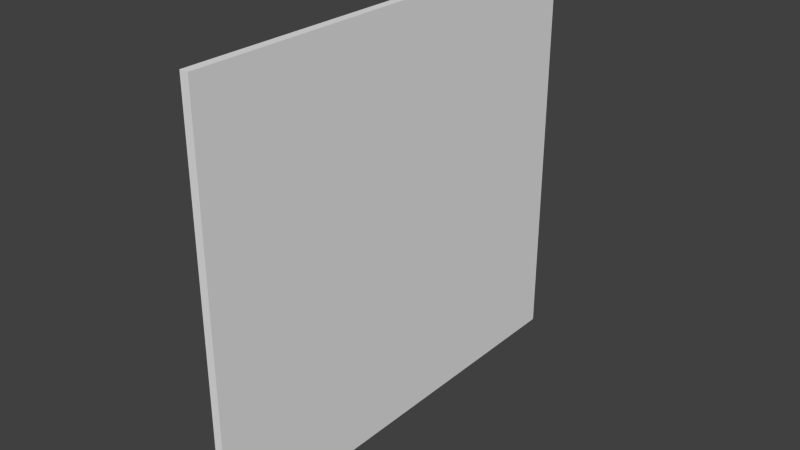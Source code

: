 # Source: wall.blend  (saved by Blender 2.76.0; exported with 4.5.12 LTS)
import bpy
from mathutils import Matrix  # noqa: F401  (used for matrix-valued properties, if any)

bpy.ops.wm.read_factory_settings(use_empty=True)
scene = bpy.context.scene
scene.name = 'Scene'

# ---- collections
col_collection_1 = bpy.data.collections.new('Collection 1'); scene.collection.children.link(col_collection_1)

# ---- materials (node trees are filled in below, after node groups)
mat_material_wall = bpy.data.materials.new('Material-Wall')
mat_material_wall.alpha_threshold = 0.0
mat_material_wall.use_transparent_shadow = False
mat_material_wall.roughness = 0.5
mat_material_wall.line_color = (0.0, 0.0, 0.0, 1.0)

# ---- material node trees

# ---- world
world_world = bpy.data.worlds.new('World'); scene.world = world_world
world_world.color = (0.05088, 0.05088, 0.05088)
world_world.use_sun_shadow = False
world_world.sun_shadow_jitter_overblur = 0.0
world_world.cycles.sampling_method = 'MANUAL'
world_world.cycles.sample_map_resolution = 256

# ---- meshes
me_wall = bpy.data.meshes.new('Wall')
me_wall.from_pydata([(1.0, 1.0, -1.0), (1.0, -1.0, -1.0), (-1.0, -1.0, -1.0), (-1.0, 1.0, -1.0), (1.0, 1.0, 1.0), (1.0, -1.0, 1.0), (-1.0, -1.0, 1.0), (-1.0, 1.0, 1.0)], [], [(0, 1, 2, 3), (4, 7, 6, 5), (0, 4, 5, 1), (1, 5, 6, 2), (2, 6, 7, 3), (4, 0, 3, 7)])
me_wall.materials.append(mat_material_wall)
me_wall.use_remesh_preserve_volume = False
me_wall.use_remesh_preserve_attributes = False
me_wall.use_mirror_vertex_groups = False
me_wall.update()

# ---- objects
ob_wall = bpy.data.objects.new('Wall', me_wall)

# ---- transforms, parenting, visibility, modifiers, constraints
ob_wall.location = (0.0, 0.0, 0.0)
ob_wall.scale = (0.03213, 1.712, 1.552)
ob_wall.lock_rotations_4d = False
ob_wall.empty_display_type = 'ARROWS'
ob_wall.lineart.crease_threshold = 0.0

# ---- collection membership
col_collection_1.objects.link(ob_wall)

# ---- scene / render settings (as saved in the file)
scene.frame_start = 1; scene.frame_end = 250; scene.frame_set(1)
scene.render.engine = 'BLENDER_EEVEE_NEXT'
scene.render.resolution_percentage = 50
scene.render.dither_intensity = 0.0
scene.cycles.use_denoising = False
scene.cycles.samples = 10
scene.cycles.sampling_pattern = 'TABULATED_SOBOL'
scene.cycles.light_sampling_threshold = 0.0
scene.cycles.use_adaptive_sampling = False
scene.cycles.use_light_tree = False
scene.cycles.blur_glossy = 0.0
scene.cycles.pixel_filter_type = 'GAUSSIAN'
scene.cycles.sample_clamp_indirect = 0.0
scene.view_settings.view_transform = 'Standard'
bpy.context.view_layer.update()

# ---- added for rendering (the .blend has no active camera and no usable light): camera, sun
cam_auto = bpy.data.cameras.new('AutoCamera')
cam_auto.lens = 50.0
cam_auto.sensor_width = 36.0
cam_auto.clip_end = 1000.0
ob_auto_camera = bpy.data.objects.new('AutoCamera', cam_auto)
scene.collection.objects.link(ob_auto_camera)
ob_auto_camera.location = (4.2754, -5.13048, 3.42032)
ob_auto_camera.rotation_euler = (1.09748, -7.21219e-08, 0.694738)
scene.camera = ob_auto_camera
light_auto_sun = bpy.data.lights.new('AutoSun', 'SUN')
light_auto_sun.energy = 3.0
light_auto_sun.angle = 0.0523599
ob_auto_sun = bpy.data.objects.new('AutoSun', light_auto_sun)
scene.collection.objects.link(ob_auto_sun)
ob_auto_sun.rotation_euler = (0.872665, 0.174533, 0.523599)
bpy.context.view_layer.update()

